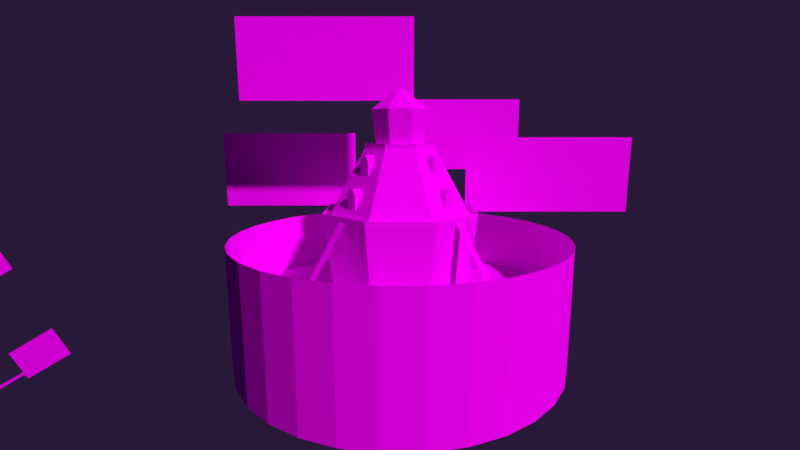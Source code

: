 # Source: WC.blend  (saved by Blender 2.79.0; exported with 4.5.12 LTS)
import bpy
from mathutils import Matrix  # noqa: F401  (used for matrix-valued properties, if any)

bpy.ops.wm.read_factory_settings(use_empty=True)
scene = bpy.context.scene
scene.name = 'Scene'

# ---- collections
col_collection_1 = bpy.data.collections.new('Collection 1'); scene.collection.children.link(col_collection_1)

# ---- images (referenced by path relative to the original .blend; pixels are not part of the script)
import os
ASSET_DIR = os.environ.get("B2B_ASSET_DIR", "")  # directory of the original .blend (textures are referenced by path, not embedded)
HERE = os.path.dirname(os.path.abspath(__file__))  # packed textures are extracted next to this script under _unpacked/

def load_image(name, relpath, width, height, colorspace="sRGB"):
    """Load a texture the original file referenced (path relative to the .blend, or extracted next to this script)."""
    p = next((c for c in (os.path.join(HERE, relpath), os.path.join(ASSET_DIR, relpath)) if relpath and os.path.exists(c)), "")
    if p:
        img = bpy.data.images.load(p, check_existing=True)
        img.name = name
    else:  # same state as the original file: an image datablock whose file is absent (Cycles renders it pink)
        img = bpy.data.images.new(name, width, height)
        img.source = "FILE"
        img.filepath = "//" + (relpath or name)
    img.colorspace_settings.name = colorspace
    return img
img_wc_png = load_image('WC.png', 'WC.png', 1024, 1024, 'sRGB')

# ---- materials (node trees are filled in below, after node groups)
mat_wc = bpy.data.materials.new('WC')
mat_wc.alpha_threshold = 0.0
mat_wc.roughness = 0.5

# ---- material node trees
mat_wc.use_nodes = True; mat_wc.node_tree.nodes.clear()
_N = mat_wc.node_tree.nodes; _L = mat_wc.node_tree.links
n0 = _N.new('ShaderNodeOutputMaterial'); n0.name = 'Material Output'; n0.location = (300, 300)
n1 = _N.new('ShaderNodeBsdfDiffuse'); n1.name = 'Diffuse BSDF'; n1.location = (10, 300)
n2 = _N.new('ShaderNodeBsdfTransparent'); n2.name = 'Transparent BSDF'; n2.location = (-112, 73)
n3 = _N.new('ShaderNodeTexImage'); n3.name = 'Image Texture'; n3.location = (-275, 416)
n3.width = 140
n3.image = img_wc_png
n3.interpolation = 'Closest'
n4 = _N.new('ShaderNodeMixShader'); n4.name = 'Mix Shader'; n4.location = (245, 102)
_L.new(n3.outputs[0], n1.inputs[0])
_L.new(n1.outputs[0], n4.inputs[2])
_L.new(n2.outputs[0], n4.inputs[1])
_L.new(n3.outputs[1], n4.inputs[0])
_L.new(n4.outputs[0], n0.inputs[0])
n0.is_active_output = True

# ---- world
world_world = bpy.data.worlds.new('World'); scene.world = world_world
world_world.use_nodes = True; world_world.node_tree.nodes.clear()
_N = world_world.node_tree.nodes; _L = world_world.node_tree.links
n0 = _N.new('ShaderNodeOutputWorld'); n0.name = 'World Output'; n0.location = (300, 300)
n1 = _N.new('ShaderNodeBackground'); n1.name = 'Background'; n1.location = (10, 300)
n1.inputs[0].default_value = (0.02194, 0.00998, 0.03967, 1.0)
_L.new(n1.outputs[0], n0.inputs[0])
n0.is_active_output = True
world_world.color = (0.05088, 0.05088, 0.05088)
world_world.use_sun_shadow = False
world_world.sun_shadow_jitter_overblur = 0.0
world_world.cycles.sampling_method = 'MANUAL'

# ---- cameras
cam_camera = bpy.data.cameras.new('Camera')
cam_camera.clip_end = 100.0
cam_camera.lens = 19.03
cam_camera.sensor_width = 32.0
cam_camera.sensor_height = 18.0
cam_camera.display_size = 2.0
cam_camera.dof.focus_distance = 0.0

# ---- meshes
me_plane_000 = bpy.data.meshes.new('Plane.000')
me_plane_000.from_pydata([(-11.66, -0.189, -1.806e-07), (1.643, -0.189, -1.806e-07), (-11.66, 0.189, -2.515e-07), (1.643, 0.189, -2.515e-07), (1.644, -3.273, 7.59e-07), (5.377, -3.273, 7.59e-07), (1.644, 0.8916, 6.715e-07), (5.377, 0.8916, 6.715e-07)], [], [(0, 1, 3, 2), (4, 5, 7, 6)])
_uv = me_plane_000.uv_layers.new(name='UVMap')
_uv.uv.foreach_set('vector', [0.3415, 0.8282, 0.3415, 0.6213, 0.3338, 0.6213, 0.3338, 0.8282, 0.5354, 0.9824, 0.6274, 0.9824, 0.6274, 0.8899, 0.5354, 0.8899])
me_plane_000.materials.append(mat_wc)
me_plane_000.use_remesh_preserve_volume = False
me_plane_000.use_remesh_preserve_attributes = False
me_plane_000.use_mirror_vertex_groups = False
me_plane_000.update()
me_plane_014 = bpy.data.meshes.new('Plane.014')
me_plane_014.from_pydata([(-11.66, -0.189, -1.806e-07), (1.643, -0.189, -1.806e-07), (-11.66, 0.189, -2.515e-07), (1.643, 0.189, -2.515e-07), (1.631, -2.627, -2.921e-07), (4.918, -2.627, -2.921e-07), (1.631, 0.8916, -1.848e-07), (4.918, 0.8916, -1.848e-07)], [], [(0, 1, 3, 2), (4, 5, 7, 6)])
_uv = me_plane_014.uv_layers.new(name='UVMap')
_uv.uv.foreach_set('vector', [0.3415, 0.8282, 0.3415, 0.6213, 0.3338, 0.6213, 0.3338, 0.8282, 0.4361, 0.8286, 0.5097, 0.8286, 0.5097, 0.7486, 0.4361, 0.7486])
me_plane_014.materials.append(mat_wc)
me_plane_014.use_remesh_preserve_volume = False
me_plane_014.use_remesh_preserve_attributes = False
me_plane_014.use_mirror_vertex_groups = False
me_plane_014.update()
me_plane_013 = bpy.data.meshes.new('Plane.013')
me_plane_013.from_pydata([(-1.643, -1.0, -2.384e-07), (1.643, -1.0, -2.384e-07), (-1.643, 1.0, -2.384e-07), (1.643, 1.0, -2.384e-07)], [], [(0, 1, 3, 2)])
_uv = me_plane_013.uv_layers.new(name='UVMap')
_uv.uv.foreach_set('vector', [0.6533, 0.389, 0.7923, 0.389, 0.7923, 0.251, 0.6533, 0.251])
me_plane_013.materials.append(mat_wc)
me_plane_013.use_remesh_preserve_volume = False
me_plane_013.use_remesh_preserve_attributes = False
me_plane_013.use_mirror_vertex_groups = False
me_plane_013.update()
me_plane_012 = bpy.data.meshes.new('Plane.012')
me_plane_012.from_pydata([(-2.199, -1.0, -1.192e-07), (2.199, -1.0, -1.192e-07), (-2.199, 1.0, -1.192e-07), (2.199, 1.0, -1.192e-07)], [], [(0, 1, 3, 2)])
_uv = me_plane_012.uv_layers.new(name='UVMap')
_uv.uv.foreach_set('vector', [0.7657, 0.2766, 0.9582, 0.2766, 0.9582, 0.1244, 0.7657, 0.1244])
me_plane_012.materials.append(mat_wc)
me_plane_012.use_remesh_preserve_volume = False
me_plane_012.use_remesh_preserve_attributes = False
me_plane_012.use_mirror_vertex_groups = False
me_plane_012.update()
me_plane_010 = bpy.data.meshes.new('Plane.010')
me_plane_010.from_pydata([(-11.66, -0.189, -1.806e-07), (1.643, -0.189, -1.806e-07), (-11.66, 0.189, -2.515e-07), (1.643, 0.189, -2.515e-07), (1.644, -3.273, 7.59e-07), (5.377, -3.273, 7.59e-07), (1.644, 0.8916, 6.715e-07), (5.377, 0.8916, 6.715e-07)], [], [(0, 1, 3, 2), (4, 5, 7, 6)])
_uv = me_plane_010.uv_layers.new(name='UVMap')
_uv.uv.foreach_set('vector', [0.3415, 0.8282, 0.3415, 0.6213, 0.3338, 0.6213, 0.3338, 0.8282, 0.5354, 0.9824, 0.6274, 0.9824, 0.6274, 0.8899, 0.5354, 0.8899])
me_plane_010.materials.append(mat_wc)
me_plane_010.use_remesh_preserve_volume = False
me_plane_010.use_remesh_preserve_attributes = False
me_plane_010.use_mirror_vertex_groups = False
me_plane_010.update()
me_plane_008 = bpy.data.meshes.new('Plane.008')
me_plane_008.from_pydata([(-11.66, -0.189, -1.806e-07), (1.643, -0.189, -1.806e-07), (-11.66, 0.189, -2.515e-07), (1.643, 0.189, -2.515e-07), (1.631, -2.627, -2.921e-07), (4.918, -2.627, -2.921e-07), (1.631, 0.8916, -1.848e-07), (4.918, 0.8916, -1.848e-07)], [], [(0, 1, 3, 2), (4, 5, 7, 6)])
_uv = me_plane_008.uv_layers.new(name='UVMap')
_uv.uv.foreach_set('vector', [0.3415, 0.8282, 0.3415, 0.6213, 0.3338, 0.6213, 0.3338, 0.8282, 0.4361, 0.8286, 0.5097, 0.8286, 0.5097, 0.7486, 0.4361, 0.7486])
me_plane_008.materials.append(mat_wc)
me_plane_008.use_remesh_preserve_volume = False
me_plane_008.use_remesh_preserve_attributes = False
me_plane_008.use_mirror_vertex_groups = False
me_plane_008.update()
me_plane_006 = bpy.data.meshes.new('Plane.006')
me_plane_006.from_pydata([(-1.643, -1.0, -2.384e-07), (1.643, -1.0, -2.384e-07), (-1.643, 1.0, -2.384e-07), (1.643, 1.0, -2.384e-07)], [], [(0, 1, 3, 2)])
_uv = me_plane_006.uv_layers.new(name='UVMap')
_uv.uv.foreach_set('vector', [0.6533, 0.389, 0.7923, 0.389, 0.7923, 0.251, 0.6533, 0.251])
me_plane_006.materials.append(mat_wc)
me_plane_006.use_remesh_preserve_volume = False
me_plane_006.use_remesh_preserve_attributes = False
me_plane_006.use_mirror_vertex_groups = False
me_plane_006.update()
me_plane_002 = bpy.data.meshes.new('Plane.002')
me_plane_002.from_pydata([(-2.199, -1.0, -1.192e-07), (2.199, -1.0, -1.192e-07), (-2.199, 1.0, -1.192e-07), (2.199, 1.0, -1.192e-07)], [], [(0, 1, 3, 2)])
_uv = me_plane_002.uv_layers.new(name='UVMap')
_uv.uv.foreach_set('vector', [0.7657, 0.2766, 0.9582, 0.2766, 0.9582, 0.1244, 0.7657, 0.1244])
me_plane_002.materials.append(mat_wc)
me_plane_002.use_remesh_preserve_volume = False
me_plane_002.use_remesh_preserve_attributes = False
me_plane_002.use_mirror_vertex_groups = False
me_plane_002.update()
me_plane_003 = bpy.data.meshes.new('Plane.003')
me_plane_003.from_pydata([(-0.9955, -6.791, 5.722e-06), (1.005, -6.791, 5.722e-06), (-0.9955, -3.66, 21.16), (1.005, -3.66, 21.16), (33.96, -0.2, 7.629e-06), (33.96, 0.2, 7.629e-06), (18.3, -0.2, 21.16), (18.3, 0.2, 21.16), (1.004, 6.791, 7.629e-06), (-0.9955, 6.791, 7.629e-06), (1.005, 3.66, 21.16), (-0.9955, 3.66, 21.16), (-33.95, 0.2, 7.629e-06), (-33.95, -0.2, 7.629e-06), (-18.29, 0.2, 21.16), (-18.29, -0.2, 21.16), (5.709, -2.757, -2.384e-06), (13.78, -1.142, -2.384e-06), (13.78, 1.142, -2.384e-06), (5.709, 2.757, -2.384e-06), (-5.709, 2.757, -2.384e-06), (-13.78, 1.142, -2.384e-06), (-13.78, -1.142, -2.384e-06), (-5.709, -2.757, -2.384e-06), (6.908, -3.335, 21.66), (16.68, -1.382, 21.66), (16.68, 1.382, 21.66), (6.908, 3.335, 21.66), (-6.908, 3.335, 21.66), (-16.68, 1.382, 21.66), (-16.68, -1.382, 21.66), (-6.908, -3.335, 21.66), (8.339, -0.6908, 37.36), (3.454, -1.668, 37.36), (8.339, 0.6908, 37.36), (3.454, 1.668, 37.36), (-3.454, 1.668, 37.36), (-8.339, 0.6908, 37.36), (-8.339, -0.6908, 37.36), (-3.454, -1.668, 37.36), (5.604, -0.4642, 37.36), (2.321, -1.121, 37.36), (5.604, 0.4642, 37.36), (2.321, 1.121, 37.36), (-2.321, 1.121, 37.36), (-5.604, 0.4642, 37.36), (-5.604, -0.4642, 37.36), (-2.321, -1.121, 37.36), (-3.47e-07, -6.484e-08, 51.86), (-2.785, -1.345, 46.36), (-6.724, -0.5571, 46.36), (-6.724, 0.5571, 46.36), (-2.785, 1.345, 46.36), (2.785, 1.345, 46.36), (6.724, 0.5571, 46.36), (2.785, -1.345, 46.36), (6.724, -0.5571, 46.36), (8.339, -0.6908, 38.41), (3.454, -1.668, 38.41), (8.339, 0.6908, 38.41), (3.454, 1.668, 38.41), (-3.454, 1.668, 38.41), (-8.339, 0.6908, 38.41), (-8.339, -0.6908, 38.41), (-3.454, -1.668, 38.41), (7.599, -3.669, 21.16), (18.34, -1.52, 21.16), (18.34, 1.52, 21.16), (7.599, 3.669, 21.16), (-7.599, 3.669, 21.16), (-18.34, 1.52, 21.16), (-18.34, -1.52, 21.16), (-7.599, -3.669, 21.16), (6.441, -3.11, -8.658e-06), (15.55, -1.288, -8.658e-06), (15.55, 1.288, -8.658e-06), (6.441, 3.11, -8.658e-06), (-6.441, 3.11, -8.658e-06), (-15.55, 1.288, -8.658e-06), (-15.55, -1.288, -8.658e-06), (-6.441, -3.11, -8.658e-06), (7.599, -3.669, 22.3), (18.34, -1.52, 22.3), (18.34, 1.52, 22.3), (7.599, 3.669, 22.3), (-7.599, 3.669, 22.3), (-18.34, 1.52, 22.3), (-18.34, -1.52, 22.3), (-7.599, -3.669, 22.3), (10.54, 2.262, 10.76), (10.72, 2.236, 10.98), (10.88, 2.207, 11.11), (11.04, 2.176, 11.11), (11.18, 2.143, 10.98), (11.31, 2.108, 10.76), (10.15, 2.246, 8.27), (11.23, 2.03, 8.27), (10.35, 2.285, 10.33), (11.43, 2.069, 10.33), (9.775, 2.109, 3.643), (9.95, 2.082, 3.863), (10.12, 2.054, 3.991), (10.27, 2.023, 3.991), (10.41, 1.99, 3.863), (10.55, 1.955, 3.643), (9.385, 2.093, 1.153), (10.47, 1.877, 1.153), (9.58, 2.132, 3.216), (10.66, 1.916, 3.216), (-10.66, -1.916, 3.216), (-9.58, -2.132, 3.216), (-10.47, -1.877, 1.153), (-9.385, -2.093, 1.153), (-10.55, -1.955, 3.643), (-10.41, -1.99, 3.863), (-10.27, -2.023, 3.991), (-10.12, -2.054, 3.991), (-9.95, -2.082, 3.863), (-9.775, -2.109, 3.643), (-11.43, -2.069, 10.33), (-10.35, -2.285, 10.33), (-11.23, -2.03, 8.27), (-10.15, -2.246, 8.27), (-11.31, -2.108, 10.76), (-11.18, -2.143, 10.98), (-11.04, -2.176, 11.11), (-10.88, -2.207, 11.11), (-10.72, -2.236, 10.98), (-10.54, -2.262, 10.76), (-9.549, 2.126, 3.216), (-10.63, 1.91, 3.216), (-9.354, 2.087, 1.153), (-10.43, 1.871, 1.153), (-9.743, 2.103, 3.643), (-9.919, 2.076, 3.863), (-10.09, 2.048, 3.991), (-10.24, 2.017, 3.991), (-10.38, 1.984, 3.863), (-10.52, 1.949, 3.643), (-12.11, -2.205, 17.05), (-11.03, -2.422, 17.05), (-11.91, -2.166, 14.99), (-10.83, -2.383, 14.99), (-11.99, -2.244, 17.48), (-11.86, -2.279, 17.7), (-11.72, -2.313, 17.82), (-11.56, -2.344, 17.82), (-11.4, -2.372, 17.7), (-11.22, -2.399, 17.48), (11.95, -2.236, 17.48), (11.82, -2.271, 17.7), (11.68, -2.305, 17.82), (11.52, -2.336, 17.82), (11.36, -2.364, 17.7), (11.18, -2.391, 17.48), (11.87, -2.159, 14.99), (10.79, -2.375, 14.99), (12.07, -2.197, 17.05), (10.99, -2.414, 17.05), (-10.32, 2.279, 10.33), (-11.4, 2.063, 10.33), (-10.12, 2.24, 8.27), (-11.2, 2.024, 8.27), (-10.51, 2.256, 10.76), (-10.69, 2.23, 10.98), (-10.85, 2.201, 11.11), (-11.01, 2.17, 11.11), (-11.15, 2.137, 10.98), (-11.28, 2.102, 10.76), (11.27, -2.1, 10.76), (11.14, -2.135, 10.98), (11.0, -2.169, 11.11), (10.84, -2.199, 11.11), (10.68, -2.228, 10.98), (10.5, -2.255, 10.76), (11.19, -2.022, 8.27), (10.11, -2.238, 8.27), (11.39, -2.061, 10.33), (10.31, -2.277, 10.33), (10.51, -1.947, 3.643), (10.37, -1.982, 3.863), (10.23, -2.015, 3.991), (10.08, -2.046, 3.991), (9.91, -2.075, 3.863), (9.734, -2.101, 3.643), (10.43, -1.869, 1.153), (9.345, -2.085, 1.153), (10.62, -1.908, 3.216), (9.54, -2.124, 3.216), (-11.0, 2.416, 17.05), (-12.08, 2.199, 17.05), (-10.8, 2.377, 14.99), (-11.88, 2.16, 14.99), (-11.19, 2.393, 17.48), (-11.37, 2.366, 17.7), (-11.53, 2.337, 17.82), (-11.69, 2.307, 17.82), (-11.83, 2.273, 17.7), (-11.96, 2.238, 17.48), (11.22, 2.399, 17.48), (11.4, 2.372, 17.7), (11.56, 2.344, 17.82), (11.72, 2.313, 17.82), (11.86, 2.279, 17.7), (11.99, 2.244, 17.48), (10.83, 2.383, 14.99), (11.91, 2.166, 14.99), (11.03, 2.422, 17.05), (12.11, 2.205, 17.05), (1.299, 3.138, 27.06), (-1.3, 3.138, 27.06), (1.299, 3.138, 23.52), (-1.3, 3.138, 23.52), (0.9282, 3.138, 27.79), (0.5569, 3.138, 28.17), (0.1856, 3.138, 28.39), (-0.1857, 3.138, 28.39), (-0.557, 3.138, 28.17), (-0.9282, 3.138, 27.79), (1.299, 2.288, 23.52), (1.299, 2.288, 27.06), (-0.9282, 2.288, 27.79), (-1.3, 2.288, 27.06), (-1.3, 2.288, 23.52), (0.9282, 2.288, 27.79), (0.5569, 2.288, 28.17), (0.1856, 2.288, 28.39), (-0.1857, 2.288, 28.39), (-0.557, 2.288, 28.17), (-1.3, -3.138, 27.06), (1.299, -3.138, 27.06), (-1.3, -3.138, 23.52), (1.299, -3.138, 23.52), (-0.9282, -3.138, 27.79), (-0.5569, -3.138, 28.17), (-0.1857, -3.138, 28.39), (0.1856, -3.138, 28.39), (0.5569, -3.138, 28.17), (0.9282, -3.138, 27.79), (-1.3, -2.288, 23.52), (-1.3, -2.288, 27.06), (0.9282, -2.288, 27.79), (1.299, -2.288, 27.06), (1.299, -2.288, 23.52), (-0.9282, -2.288, 27.79), (-0.557, -2.288, 28.17), (-0.1857, -2.288, 28.39), (0.1856, -2.288, 28.39), (0.5569, -2.288, 28.17), (-15.69, 0.2599, 27.06), (-15.69, -0.2599, 27.06), (-15.69, 0.2599, 23.52), (-15.69, -0.2599, 23.52), (-15.69, 0.1856, 27.79), (-15.69, 0.1114, 28.17), (-15.69, 0.03711, 28.39), (-15.69, -0.03714, 28.39), (-15.69, -0.1114, 28.17), (-15.69, -0.1857, 27.79), (-11.44, 0.2599, 23.52), (-11.44, 0.2599, 27.06), (-11.44, -0.1857, 27.79), (-11.44, -0.2599, 27.06), (-11.44, -0.2599, 23.52), (-11.44, 0.1856, 27.79), (-11.44, 0.1114, 28.17), (-11.44, 0.03711, 28.39), (-11.44, -0.03714, 28.39), (-11.44, -0.1114, 28.17), (15.69, -0.2599, 27.06), (15.69, 0.2599, 27.06), (15.69, -0.2599, 23.52), (15.69, 0.2599, 23.52), (15.69, -0.1857, 27.79), (15.69, -0.1114, 28.17), (15.69, -0.03714, 28.39), (15.69, 0.03711, 28.39), (15.69, 0.1114, 28.17), (15.69, 0.1856, 27.79), (11.44, -0.2599, 23.52), (11.44, -0.2599, 27.06), (11.44, 0.1856, 27.79), (11.44, 0.2599, 27.06), (11.44, 0.2599, 23.52), (11.44, -0.1857, 27.79), (11.44, -0.1114, 28.17), (11.44, -0.03714, 28.39), (11.44, 0.03711, 28.39), (11.44, 0.1114, 28.17), (1.299, 2.341, 34.56), (-1.3, 2.341, 34.56), (1.299, 2.341, 31.02), (-1.3, 2.341, 31.02), (0.9282, 2.341, 35.29), (0.5569, 2.341, 35.67), (0.1856, 2.341, 35.89), (-0.1857, 2.341, 35.89), (-0.557, 2.341, 35.67), (-0.9282, 2.341, 35.29), (1.299, 1.491, 31.02), (1.299, 1.491, 34.56), (-0.9282, 1.491, 35.29), (-1.3, 1.491, 34.56), (-1.3, 1.491, 31.02), (0.9282, 1.491, 35.29), (0.5569, 1.491, 35.67), (0.1856, 1.491, 35.89), (-0.1857, 1.491, 35.89), (-0.557, 1.491, 35.67), (-1.3, -2.341, 34.56), (1.299, -2.341, 34.56), (-1.3, -2.341, 31.02), (1.299, -2.341, 31.02), (-0.9282, -2.341, 35.29), (-0.5569, -2.341, 35.67), (-0.1857, -2.341, 35.89), (0.1856, -2.341, 35.89), (0.5569, -2.341, 35.67), (0.9282, -2.341, 35.29), (-1.3, -1.491, 31.02), (-1.3, -1.491, 34.56), (0.9282, -1.491, 35.29), (1.299, -1.491, 34.56), (1.299, -1.491, 31.02), (-0.9282, -1.491, 35.29), (-0.557, -1.491, 35.67), (-0.1857, -1.491, 35.89), (0.1856, -1.491, 35.89), (0.5569, -1.491, 35.67), (-11.7, 0.2599, 34.56), (-11.7, -0.2599, 34.56), (-11.7, 0.2599, 31.02), (-11.7, -0.2599, 31.02), (-11.7, 0.1856, 35.29), (-11.7, 0.1114, 35.67), (-11.7, 0.03711, 35.89), (-11.7, -0.03714, 35.89), (-11.7, -0.1114, 35.67), (-11.7, -0.1857, 35.29), (-7.454, 0.2599, 31.02), (-7.454, 0.2599, 34.56), (-7.454, -0.1857, 35.29), (-7.454, -0.2599, 34.56), (-7.454, -0.2599, 31.02), (-7.454, 0.1856, 35.29), (-7.454, 0.1114, 35.67), (-7.454, 0.03711, 35.89), (-7.454, -0.03714, 35.89), (-7.454, -0.1114, 35.67), (11.7, -0.2599, 34.56), (11.7, 0.2599, 34.56), (11.7, -0.2599, 31.02), (11.7, 0.2599, 31.02), (11.7, -0.1857, 35.29), (11.7, -0.1114, 35.67), (11.7, -0.03714, 35.89), (11.7, 0.03711, 35.89), (11.7, 0.1114, 35.67), (11.7, 0.1856, 35.29), (7.454, -0.2599, 31.02), (7.454, -0.2599, 34.56), (7.454, 0.1856, 35.29), (7.454, 0.2599, 34.56), (7.454, 0.2599, 31.02), (7.454, -0.1857, 35.29), (7.454, -0.1114, 35.67), (7.454, -0.03714, 35.89), (7.454, 0.03711, 35.89), (7.454, 0.1114, 35.67)], [], [(0, 1, 3, 2), (4, 5, 7, 6), (8, 9, 11, 10), (12, 13, 15, 14), (18, 26, 25, 17), (16, 24, 31, 23), (22, 30, 29, 21), (31, 39, 38, 30), (34, 42, 40, 32), (29, 37, 36, 28), (27, 35, 34, 26), (25, 32, 33, 24), (24, 33, 39, 31), (30, 38, 37, 29), (28, 36, 35, 27), (26, 34, 32, 25), (39, 47, 46, 38), (37, 45, 44, 36), (35, 43, 42, 34), (32, 40, 41, 33), (33, 41, 47, 39), (38, 46, 45, 37), (36, 44, 43, 35), (49, 55, 48), (43, 44, 52, 53), (56, 54, 48), (50, 49, 48), (55, 56, 48), (51, 50, 48), (53, 52, 48), (54, 53, 48), (42, 43, 53, 54), (44, 45, 51, 52), (41, 40, 56, 55), (45, 46, 50, 51), (40, 42, 54, 56), (52, 51, 48), (46, 47, 49, 50), (47, 41, 55, 49), (34, 59, 57, 32), (38, 39, 64, 63), (36, 37, 62, 61), (34, 35, 60, 59), (33, 32, 57, 58), (39, 33, 58, 64), (37, 38, 63, 62), (35, 36, 61, 60), (20, 21, 29, 28), (16, 17, 25, 24), (18, 19, 27, 26), (28, 27, 19, 20), (22, 23, 31, 30), (30, 31, 72, 71), (28, 29, 70, 69), (26, 27, 68, 67), (24, 25, 66, 65), (24, 31, 72, 65), (30, 29, 70, 71), (27, 28, 69, 68), (26, 25, 66, 67), (65, 73, 80, 72), (71, 79, 78, 70), (68, 76, 77, 69), (67, 75, 74, 66), (71, 79, 80, 72), (69, 77, 78, 70), (67, 75, 76, 68), (65, 73, 74, 66), (65, 72, 88, 81), (71, 70, 86, 87), (68, 69, 85, 84), (67, 66, 82, 83), (71, 72, 88, 87), (69, 70, 86, 85), (67, 68, 84, 83), (65, 66, 82, 81), (42, 43, 44, 45, 46, 47, 41, 40), (89, 90, 91, 92, 93, 94, 98, 97), (96, 95, 97, 98), (99, 100, 101, 102, 103, 104, 108, 107), (106, 105, 107, 108), (118, 117, 116, 115, 114, 113, 109, 110), (111, 112, 110, 109), (128, 127, 126, 125, 124, 123, 119, 120), (121, 122, 120, 119), (138, 137, 136, 135, 134, 133, 129, 130), (131, 132, 130, 129), (148, 147, 146, 145, 144, 143, 139, 140), (141, 142, 140, 139), (149, 150, 151, 152, 153, 154, 158, 157), (156, 155, 157, 158), (168, 167, 166, 165, 164, 163, 159, 160), (161, 162, 160, 159), (169, 170, 171, 172, 173, 174, 178, 177), (176, 175, 177, 178), (179, 180, 181, 182, 183, 184, 188, 187), (186, 185, 187, 188), (198, 197, 196, 195, 194, 193, 189, 190), (191, 192, 190, 189), (199, 200, 201, 202, 203, 204, 208, 207), (206, 205, 207, 208), (218, 210, 209, 213, 214, 215, 216, 217), (211, 209, 210, 212), (221, 228, 227, 226, 225, 224, 220, 222), (219, 223, 222, 220), (215, 214, 225, 226), (212, 210, 222, 223), (211, 212, 223, 219), (216, 215, 226, 227), (213, 209, 220, 224), (209, 211, 219, 220), (217, 216, 227, 228), (214, 213, 224, 225), (210, 218, 221, 222), (218, 217, 228, 221), (238, 230, 229, 233, 234, 235, 236, 237), (231, 229, 230, 232), (241, 248, 247, 246, 245, 244, 240, 242), (239, 243, 242, 240), (235, 234, 245, 246), (232, 230, 242, 243), (231, 232, 243, 239), (236, 235, 246, 247), (233, 229, 240, 244), (229, 231, 239, 240), (237, 236, 247, 248), (234, 233, 244, 245), (230, 238, 241, 242), (238, 237, 248, 241), (258, 250, 249, 253, 254, 255, 256, 257), (251, 249, 250, 252), (261, 268, 267, 266, 265, 264, 260, 262), (259, 263, 262, 260), (255, 254, 265, 266), (252, 250, 262, 263), (251, 252, 263, 259), (256, 255, 266, 267), (253, 249, 260, 264), (249, 251, 259, 260), (257, 256, 267, 268), (254, 253, 264, 265), (250, 258, 261, 262), (258, 257, 268, 261), (278, 270, 269, 273, 274, 275, 276, 277), (271, 269, 270, 272), (281, 288, 287, 286, 285, 284, 280, 282), (279, 283, 282, 280), (275, 274, 285, 286), (272, 270, 282, 283), (271, 272, 283, 279), (276, 275, 286, 287), (273, 269, 280, 284), (269, 271, 279, 280), (277, 276, 287, 288), (274, 273, 284, 285), (270, 278, 281, 282), (278, 277, 288, 281), (298, 290, 289, 293, 294, 295, 296, 297), (291, 289, 290, 292), (301, 308, 307, 306, 305, 304, 300, 302), (299, 303, 302, 300), (295, 294, 305, 306), (292, 290, 302, 303), (291, 292, 303, 299), (296, 295, 306, 307), (293, 289, 300, 304), (289, 291, 299, 300), (297, 296, 307, 308), (294, 293, 304, 305), (290, 298, 301, 302), (298, 297, 308, 301), (318, 310, 309, 313, 314, 315, 316, 317), (311, 309, 310, 312), (321, 328, 327, 326, 325, 324, 320, 322), (319, 323, 322, 320), (315, 314, 325, 326), (312, 310, 322, 323), (311, 312, 323, 319), (316, 315, 326, 327), (313, 309, 320, 324), (309, 311, 319, 320), (317, 316, 327, 328), (314, 313, 324, 325), (310, 318, 321, 322), (318, 317, 328, 321), (338, 330, 329, 333, 334, 335, 336, 337), (331, 329, 330, 332), (341, 348, 347, 346, 345, 344, 340, 342), (339, 343, 342, 340), (335, 334, 345, 346), (332, 330, 342, 343), (331, 332, 343, 339), (336, 335, 346, 347), (333, 329, 340, 344), (329, 331, 339, 340), (337, 336, 347, 348), (334, 333, 344, 345), (330, 338, 341, 342), (338, 337, 348, 341), (358, 350, 349, 353, 354, 355, 356, 357), (351, 349, 350, 352), (361, 368, 367, 366, 365, 364, 360, 362), (359, 363, 362, 360), (355, 354, 365, 366), (352, 350, 362, 363), (351, 352, 363, 359), (356, 355, 366, 367), (353, 349, 360, 364), (349, 351, 359, 360), (357, 356, 367, 368), (354, 353, 364, 365), (350, 358, 361, 362), (358, 357, 368, 361)])
_uv = me_plane_003.uv_layers.new(name='UVMap')
_uv.uv.foreach_set('vector', [0.2731, 0.514, 0.2858, 0.514, 0.2858, 0.851, 0.2731, 0.851, 0.2731, 0.514, 0.2858, 0.514, 0.2858, 0.851, 0.2731, 0.851, 0.2731, 0.514, 0.2858, 0.514, 0.2858, 0.851, 0.2731, 0.851, 0.2731, 0.514, 0.2858, 0.514, 0.2858, 0.851, 0.2731, 0.851, 0.1931, 0.1674, 0.1994, 0.2951, 0.126, 0.2951, 0.1324, 0.1674, 0.1931, 0.1674, 0.1994, 0.2951, 0.126, 0.2951, 0.1324, 0.1674, 0.1931, 0.1674, 0.1994, 0.2951, 0.126, 0.2951, 0.1324, 0.1674, 0.2181, 0.1675, 0.1904, 0.2951, 0.135, 0.2951, 0.1073, 0.1675, 0.3759, 0.9019, 0.3764, 0.9023, 0.3764, 0.9039, 0.3759, 0.9043, 0.2181, 0.1675, 0.1904, 0.2951, 0.135, 0.2951, 0.1073, 0.1675, 0.2181, 0.1675, 0.1904, 0.2951, 0.135, 0.2951, 0.1074, 0.1675, 0.2181, 0.1674, 0.1904, 0.2951, 0.135, 0.2951, 0.1073, 0.1674, 0.2181, 0.1675, 0.1904, 0.2951, 0.135, 0.2951, 0.1073, 0.1675, 0.2181, 0.1675, 0.1904, 0.2951, 0.135, 0.2951, 0.1073, 0.1675, 0.2181, 0.1675, 0.1904, 0.2951, 0.135, 0.2951, 0.1073, 0.1675, 0.2181, 0.1675, 0.1904, 0.2951, 0.135, 0.2951, 0.1073, 0.1675, 0.3781, 0.906, 0.3779, 0.905, 0.3785, 0.9039, 0.379, 0.9043, 0.379, 0.9019, 0.3785, 0.9023, 0.3779, 0.9012, 0.3781, 0.9002, 0.3768, 0.9002, 0.377, 0.9012, 0.3764, 0.9023, 0.3759, 0.9019, 0.3759, 0.9043, 0.3764, 0.9039, 0.377, 0.905, 0.3768, 0.906, 0.3768, 0.906, 0.377, 0.905, 0.3779, 0.905, 0.3781, 0.906, 0.379, 0.9043, 0.3785, 0.9039, 0.3785, 0.9023, 0.379, 0.9019, 0.3781, 0.9002, 0.3779, 0.9012, 0.377, 0.9012, 0.3768, 0.9002, 0.2021, 0.203, 0.2464, 0.203, 0.2243, 0.2928, 0.4483, 0.5023, 0.5138, 0.5023, 0.5204, 0.7133, 0.4418, 0.7133, 0.2021, 0.203, 0.2464, 0.203, 0.2243, 0.2928, 0.2021, 0.203, 0.2464, 0.203, 0.2243, 0.2928, 0.2021, 0.203, 0.2464, 0.203, 0.2243, 0.2928, 0.2021, 0.203, 0.2464, 0.203, 0.2243, 0.2928, 0.2021, 0.203, 0.2464, 0.203, 0.2243, 0.2928, 0.2021, 0.203, 0.2464, 0.203, 0.2243, 0.2928, 0.4483, 0.5023, 0.5138, 0.5023, 0.5204, 0.7133, 0.4418, 0.7133, 0.4483, 0.5023, 0.5138, 0.5023, 0.5204, 0.7133, 0.4418, 0.7133, 0.4483, 0.5023, 0.5138, 0.5023, 0.5204, 0.7133, 0.4418, 0.7133, 0.4483, 0.5023, 0.5138, 0.5023, 0.5204, 0.7133, 0.4418, 0.7133, 0.4483, 0.5023, 0.5138, 0.5023, 0.5204, 0.7133, 0.4418, 0.7133, 0.2464, 0.203, 0.2021, 0.203, 0.2243, 0.2928, 0.4483, 0.5023, 0.5138, 0.5023, 0.5204, 0.7133, 0.4418, 0.7133, 0.4483, 0.5023, 0.5138, 0.5023, 0.5204, 0.7133, 0.4418, 0.7133, 0.338, 0.9163, 0.338, 0.8899, 0.366, 0.8899, 0.366, 0.9163, 0.366, 0.9163, 0.338, 0.9163, 0.338, 0.8899, 0.366, 0.8899, 0.366, 0.9163, 0.338, 0.9163, 0.338, 0.8899, 0.366, 0.8899, 0.366, 0.9163, 0.338, 0.9163, 0.338, 0.8899, 0.366, 0.8899, 0.366, 0.9163, 0.338, 0.9163, 0.338, 0.8899, 0.366, 0.8899, 0.366, 0.9163, 0.338, 0.9163, 0.338, 0.8899, 0.366, 0.8899, 0.366, 0.9163, 0.338, 0.9163, 0.338, 0.8899, 0.366, 0.8899, 0.366, 0.9163, 0.338, 0.9163, 0.338, 0.8899, 0.366, 0.8899, 0.1324, 0.1674, 0.1931, 0.1674, 0.1994, 0.2951, 0.126, 0.2951, 0.1324, 0.1674, 0.1931, 0.1674, 0.1994, 0.2951, 0.126, 0.2951, 0.1324, 0.1674, 0.1931, 0.1674, 0.1994, 0.2951, 0.126, 0.2951, 0.1994, 0.2951, 0.126, 0.2951, 0.1324, 0.1674, 0.1931, 0.1674, 0.1324, 0.1674, 0.1931, 0.1674, 0.1994, 0.2951, 0.126, 0.2951, 0.3573, 0.8999, 0.3573, 0.901, 0.357, 0.9092, 0.357, 0.9081, 0.3589, 0.9002, 0.3607, 0.9009, 0.3606, 0.9092, 0.3586, 0.9084, 0.3607, 0.8984, 0.3589, 0.8991, 0.3586, 0.9073, 0.3606, 0.9065, 0.3583, 0.8999, 0.3583, 0.9009, 0.358, 0.9092, 0.358, 0.9081, 0.3586, 0.8999, 0.3586, 0.901, 0.3583, 0.9092, 0.3583, 0.9081, 0.358, 0.8999, 0.358, 0.901, 0.3576, 0.9092, 0.3576, 0.9081, 0.3589, 0.8991, 0.3589, 0.9002, 0.3586, 0.9084, 0.3586, 0.9073, 0.3573, 0.901, 0.3573, 0.8999, 0.3576, 0.9081, 0.3576, 0.9092, 0.4327, 0.7132, 0.4401, 0.5022, 0.5225, 0.5022, 0.5299, 0.7132, 0.4327, 0.7132, 0.4401, 0.5022, 0.5225, 0.5022, 0.5299, 0.7132, 0.4327, 0.7132, 0.4401, 0.5022, 0.5225, 0.5022, 0.5299, 0.7132, 0.4327, 0.7132, 0.4401, 0.5022, 0.5225, 0.5022, 0.5299, 0.7132, 0.4327, 0.7132, 0.4401, 0.5022, 0.5225, 0.5022, 0.5299, 0.7132, 0.4327, 0.7132, 0.4401, 0.5022, 0.5225, 0.5022, 0.5299, 0.7132, 0.4327, 0.7132, 0.4401, 0.5022, 0.5225, 0.5022, 0.5299, 0.7132, 0.4327, 0.7132, 0.4401, 0.5022, 0.5225, 0.5022, 0.5299, 0.7132, 0.366, 0.9163, 0.338, 0.9163, 0.338, 0.8899, 0.366, 0.8899, 0.338, 0.8899, 0.366, 0.8899, 0.366, 0.9163, 0.338, 0.9163, 0.366, 0.9163, 0.338, 0.9163, 0.338, 0.8899, 0.366, 0.8899, 0.366, 0.9163, 0.338, 0.9163, 0.338, 0.8899, 0.366, 0.8899, 0.366, 0.9163, 0.338, 0.9163, 0.338, 0.8899, 0.366, 0.8899, 0.366, 0.9163, 0.338, 0.9163, 0.338, 0.8899, 0.366, 0.8899, 0.338, 0.8899, 0.366, 0.8899, 0.366, 0.9163, 0.338, 0.9163, 0.338, 0.8899, 0.366, 0.8899, 0.366, 0.9163, 0.338, 0.9163, 0.3664, 0.4461, 0.368, 0.4431, 0.3702, 0.4431, 0.3719, 0.4461, 0.3719, 0.4504, 0.3702, 0.4534, 0.368, 0.4534, 0.3664, 0.4504, 0.5319, 0.259, 0.5271, 0.2615, 0.5224, 0.2629, 0.5176, 0.2629, 0.5129, 0.2615, 0.5081, 0.259, 0.5033, 0.2543, 0.5366, 0.2543, 0.5033, 0.2316, 0.5366, 0.2316, 0.5366, 0.2543, 0.5033, 0.2543, 0.5319, 0.259, 0.5271, 0.2615, 0.5224, 0.2629, 0.5176, 0.2629, 0.5129, 0.2615, 0.5081, 0.259, 0.5033, 0.2543, 0.5366, 0.2543, 0.5033, 0.2316, 0.5366, 0.2316, 0.5366, 0.2543, 0.5033, 0.2543, 0.5319, 0.259, 0.5271, 0.2615, 0.5224, 0.2629, 0.5176, 0.2629, 0.5129, 0.2615, 0.5081, 0.259, 0.5033, 0.2543, 0.5366, 0.2543, 0.5033, 0.2316, 0.5366, 0.2316, 0.5366, 0.2543, 0.5033, 0.2543, 0.5319, 0.259, 0.5271, 0.2615, 0.5224, 0.2629, 0.5176, 0.2629, 0.5129, 0.2615, 0.5081, 0.259, 0.5033, 0.2543, 0.5366, 0.2543, 0.5033, 0.2316, 0.5366, 0.2316, 0.5366, 0.2543, 0.5033, 0.2543, 0.5319, 0.259, 0.5271, 0.2615, 0.5224, 0.2629, 0.5176, 0.2629, 0.5129, 0.2615, 0.5081, 0.259, 0.5033, 0.2543, 0.5366, 0.2543, 0.5033, 0.2316, 0.5366, 0.2316, 0.5366, 0.2543, 0.5033, 0.2543, 0.5319, 0.259, 0.5271, 0.2615, 0.5224, 0.2629, 0.5176, 0.2629, 0.5129, 0.2615, 0.5081, 0.259, 0.5033, 0.2543, 0.5366, 0.2543, 0.5033, 0.2316, 0.5366, 0.2316, 0.5366, 0.2543, 0.5033, 0.2543, 0.5319, 0.259, 0.5271, 0.2615, 0.5224, 0.2629, 0.5176, 0.2629, 0.5129, 0.2615, 0.5081, 0.259, 0.5033, 0.2543, 0.5366, 0.2543, 0.5033, 0.2316, 0.5366, 0.2316, 0.5366, 0.2543, 0.5033, 0.2543, 0.5319, 0.259, 0.5271, 0.2615, 0.5224, 0.2629, 0.5176, 0.2629, 0.5129, 0.2615, 0.5081, 0.259, 0.5033, 0.2543, 0.5366, 0.2543, 0.5033, 0.2316, 0.5366, 0.2316, 0.5366, 0.2543, 0.5033, 0.2543, 0.5319, 0.259, 0.5271, 0.2615, 0.5224, 0.2629, 0.5176, 0.2629, 0.5129, 0.2615, 0.5081, 0.259, 0.5033, 0.2543, 0.5366, 0.2543, 0.5033, 0.2316, 0.5366, 0.2316, 0.5366, 0.2543, 0.5033, 0.2543, 0.5319, 0.259, 0.5271, 0.2615, 0.5224, 0.2629, 0.5176, 0.2629, 0.5129, 0.2615, 0.5081, 0.259, 0.5033, 0.2543, 0.5366, 0.2543, 0.5033, 0.2316, 0.5366, 0.2316, 0.5366, 0.2543, 0.5033, 0.2543, 0.5319, 0.259, 0.5271, 0.2615, 0.5224, 0.2629, 0.5176, 0.2629, 0.5129, 0.2615, 0.5081, 0.259, 0.5033, 0.2543, 0.5366, 0.2543, 0.5033, 0.2316, 0.5366, 0.2316, 0.5366, 0.2543, 0.5033, 0.2543, 0.5319, 0.259, 0.5271, 0.2615, 0.5224, 0.2629, 0.5176, 0.2629, 0.5129, 0.2615, 0.5081, 0.259, 0.5033, 0.2543, 0.5366, 0.2543, 0.5033, 0.2316, 0.5366, 0.2316, 0.5366, 0.2543, 0.5033, 0.2543, 0.5319, 0.259, 0.5366, 0.2543, 0.5033, 0.2543, 0.5081, 0.259, 0.5129, 0.2615, 0.5176, 0.2629, 0.5224, 0.2629, 0.5271, 0.2615, 0.5033, 0.2316, 0.5033, 0.2543, 0.5366, 0.2543, 0.5366, 0.2316, 0.5319, 0.259, 0.5271, 0.2615, 0.5224, 0.2629, 0.5176, 0.2629, 0.5129, 0.2615, 0.5081, 0.259, 0.5033, 0.2543, 0.5366, 0.2543, 0.5033, 0.2316, 0.5366, 0.2316, 0.5366, 0.2543, 0.5033, 0.2543, 0.3376, 0.4571, 0.3375, 0.4571, 0.3375, 0.4565, 0.3376, 0.4565, 0.3377, 0.4559, 0.3377, 0.4564, 0.3373, 0.4564, 0.3373, 0.4559, 0.3375, 0.4571, 0.3373, 0.4571, 0.3373, 0.4565, 0.3375, 0.4565, 0.3376, 0.4571, 0.3376, 0.4571, 0.3376, 0.4565, 0.3376, 0.4565, 0.338, 0.456, 0.338, 0.4561, 0.3377, 0.4561, 0.3377, 0.456, 0.338, 0.4561, 0.338, 0.4565, 0.3377, 0.4565, 0.3377, 0.4561, 0.3376, 0.4571, 0.3376, 0.4571, 0.3376, 0.4565, 0.3376, 0.4565, 0.338, 0.4559, 0.338, 0.456, 0.3377, 0.456, 0.3377, 0.4559, 0.3377, 0.4564, 0.3377, 0.4565, 0.3373, 0.4565, 0.3373, 0.4564, 0.3377, 0.4565, 0.3377, 0.4565, 0.3373, 0.4565, 0.3373, 0.4565, 0.5319, 0.259, 0.5366, 0.2543, 0.5033, 0.2543, 0.5081, 0.259, 0.5129, 0.2615, 0.5176, 0.2629, 0.5224, 0.2629, 0.5271, 0.2615, 0.5033, 0.2316, 0.5033, 0.2543, 0.5366, 0.2543, 0.5366, 0.2316, 0.5319, 0.259, 0.5271, 0.2615, 0.5224, 0.2629, 0.5176, 0.2629, 0.5129, 0.2615, 0.5081, 0.259, 0.5033, 0.2543, 0.5366, 0.2543, 0.5033, 0.2316, 0.5366, 0.2316, 0.5366, 0.2543, 0.5033, 0.2543, 0.3376, 0.4571, 0.3375, 0.4571, 0.3375, 0.4565, 0.3376, 0.4565, 0.3377, 0.4559, 0.3377, 0.4564, 0.3373, 0.4564, 0.3373, 0.4559, 0.3375, 0.4571, 0.3373, 0.4571, 0.3373, 0.4565, 0.3375, 0.4565, 0.3376, 0.4571, 0.3376, 0.4571, 0.3376, 0.4565, 0.3376, 0.4565, 0.338, 0.456, 0.338, 0.4561, 0.3377, 0.4561, 0.3377, 0.456, 0.338, 0.4561, 0.338, 0.4565, 0.3377, 0.4565, 0.3377, 0.4561, 0.3376, 0.4571, 0.3376, 0.4571, 0.3376, 0.4565, 0.3376, 0.4565, 0.338, 0.4559, 0.338, 0.456, 0.3377, 0.456, 0.3377, 0.4559, 0.3377, 0.4564, 0.3377, 0.4565, 0.3373, 0.4565, 0.3373, 0.4564, 0.3377, 0.4565, 0.3377, 0.4565, 0.3373, 0.4565, 0.3373, 0.4565, 0.5319, 0.259, 0.5366, 0.2543, 0.5033, 0.2543, 0.5081, 0.259, 0.5129, 0.2615, 0.5176, 0.2629, 0.5224, 0.2629, 0.5271, 0.2615, 0.5033, 0.2316, 0.5033, 0.2543, 0.5366, 0.2543, 0.5366, 0.2316, 0.5319, 0.259, 0.5271, 0.2615, 0.5224, 0.2629, 0.5176, 0.2629, 0.5129, 0.2615, 0.5081, 0.259, 0.5033, 0.2543, 0.5366, 0.2543, 0.5033, 0.2316, 0.5366, 0.2316, 0.5366, 0.2543, 0.5033, 0.2543, 0.3376, 0.4571, 0.3375, 0.4571, 0.3375, 0.4565, 0.3376, 0.4565, 0.3377, 0.4559, 0.3377, 0.4564, 0.3373, 0.4564, 0.3373, 0.4559, 0.3375, 0.4571, 0.3373, 0.4571, 0.3373, 0.4565, 0.3375, 0.4565, 0.3376, 0.4571, 0.3376, 0.4571, 0.3376, 0.4565, 0.3376, 0.4565, 0.338, 0.456, 0.338, 0.4561, 0.3377, 0.4561, 0.3377, 0.456, 0.338, 0.4561, 0.338, 0.4565, 0.3377, 0.4565, 0.3377, 0.4561, 0.3376, 0.4571, 0.3376, 0.4571, 0.3376, 0.4565, 0.3376, 0.4565, 0.338, 0.4559, 0.338, 0.456, 0.3377, 0.456, 0.3377, 0.4559, 0.3377, 0.4564, 0.3377, 0.4565, 0.3373, 0.4565, 0.3373, 0.4564, 0.3377, 0.4565, 0.3377, 0.4565, 0.3373, 0.4565, 0.3373, 0.4565, 0.5319, 0.259, 0.5366, 0.2543, 0.5033, 0.2543, 0.5081, 0.259, 0.5129, 0.2615, 0.5176, 0.2629, 0.5224, 0.2629, 0.5271, 0.2615, 0.5033, 0.2316, 0.5033, 0.2543, 0.5366, 0.2543, 0.5366, 0.2316, 0.5319, 0.259, 0.5271, 0.2615, 0.5224, 0.2629, 0.5176, 0.2629, 0.5129, 0.2615, 0.5081, 0.259, 0.5033, 0.2543, 0.5366, 0.2543, 0.5033, 0.2316, 0.5366, 0.2316, 0.5366, 0.2543, 0.5033, 0.2543, 0.3376, 0.4571, 0.3375, 0.4571, 0.3375, 0.4565, 0.3376, 0.4565, 0.3377, 0.4559, 0.3377, 0.4564, 0.3373, 0.4564, 0.3373, 0.4559, 0.3375, 0.4571, 0.3373, 0.4571, 0.3373, 0.4565, 0.3375, 0.4565, 0.3376, 0.4571, 0.3376, 0.4571, 0.3376, 0.4565, 0.3376, 0.4565, 0.338, 0.456, 0.338, 0.4561, 0.3377, 0.4561, 0.3377, 0.456, 0.338, 0.4561, 0.338, 0.4565, 0.3377, 0.4565, 0.3377, 0.4561, 0.3376, 0.4571, 0.3376, 0.4571, 0.3376, 0.4565, 0.3376, 0.4565, 0.338, 0.4559, 0.338, 0.456, 0.3377, 0.456, 0.3377, 0.4559, 0.3377, 0.4564, 0.3377, 0.4565, 0.3373, 0.4565, 0.3373, 0.4564, 0.3377, 0.4565, 0.3377, 0.4565, 0.3373, 0.4565, 0.3373, 0.4565, 0.5319, 0.259, 0.5366, 0.2543, 0.5033, 0.2543, 0.5081, 0.259, 0.5129, 0.2615, 0.5176, 0.2629, 0.5224, 0.2629, 0.5271, 0.2615, 0.5033, 0.2316, 0.5033, 0.2543, 0.5366, 0.2543, 0.5366, 0.2316, 0.5319, 0.259, 0.5271, 0.2615, 0.5224, 0.2629, 0.5176, 0.2629, 0.5129, 0.2615, 0.5081, 0.259, 0.5033, 0.2543, 0.5366, 0.2543, 0.5033, 0.2316, 0.5366, 0.2316, 0.5366, 0.2543, 0.5033, 0.2543, 0.3376, 0.4571, 0.3375, 0.4571, 0.3375, 0.4565, 0.3376, 0.4565, 0.3377, 0.4559, 0.3377, 0.4564, 0.3373, 0.4564, 0.3373, 0.4559, 0.3375, 0.4571, 0.3373, 0.4571, 0.3373, 0.4565, 0.3375, 0.4565, 0.3376, 0.4571, 0.3376, 0.4571, 0.3376, 0.4565, 0.3376, 0.4565, 0.338, 0.456, 0.338, 0.4561, 0.3377, 0.4561, 0.3377, 0.456, 0.338, 0.4561, 0.338, 0.4565, 0.3377, 0.4565, 0.3377, 0.4561, 0.3376, 0.4571, 0.3376, 0.4571, 0.3376, 0.4565, 0.3376, 0.4565, 0.338, 0.4559, 0.338, 0.456, 0.3377, 0.456, 0.3377, 0.4559, 0.3377, 0.4564, 0.3377, 0.4565, 0.3373, 0.4565, 0.3373, 0.4564, 0.3377, 0.4565, 0.3377, 0.4565, 0.3373, 0.4565, 0.3373, 0.4565, 0.5319, 0.259, 0.5366, 0.2543, 0.5033, 0.2543, 0.5081, 0.259, 0.5129, 0.2615, 0.5176, 0.2629, 0.5224, 0.2629, 0.5271, 0.2615, 0.5033, 0.2316, 0.5033, 0.2543, 0.5366, 0.2543, 0.5366, 0.2316, 0.5319, 0.259, 0.5271, 0.2615, 0.5224, 0.2629, 0.5176, 0.2629, 0.5129, 0.2615, 0.5081, 0.259, 0.5033, 0.2543, 0.5366, 0.2543, 0.5033, 0.2316, 0.5366, 0.2316, 0.5366, 0.2543, 0.5033, 0.2543, 0.3376, 0.4571, 0.3375, 0.4571, 0.3375, 0.4565, 0.3376, 0.4565, 0.3377, 0.4559, 0.3377, 0.4564, 0.3373, 0.4564, 0.3373, 0.4559, 0.3375, 0.4571, 0.3373, 0.4571, 0.3373, 0.4565, 0.3375, 0.4565, 0.3376, 0.4571, 0.3376, 0.4571, 0.3376, 0.4565, 0.3376, 0.4565, 0.338, 0.456, 0.338, 0.4561, 0.3377, 0.4561, 0.3377, 0.456, 0.338, 0.4561, 0.338, 0.4565, 0.3377, 0.4565, 0.3377, 0.4561, 0.3376, 0.4571, 0.3376, 0.4571, 0.3376, 0.4565, 0.3376, 0.4565, 0.338, 0.4559, 0.338, 0.456, 0.3377, 0.456, 0.3377, 0.4559, 0.3377, 0.4564, 0.3377, 0.4565, 0.3373, 0.4565, 0.3373, 0.4564, 0.3377, 0.4565, 0.3377, 0.4565, 0.3373, 0.4565, 0.3373, 0.4565, 0.5319, 0.259, 0.5366, 0.2543, 0.5033, 0.2543, 0.5081, 0.259, 0.5129, 0.2615, 0.5176, 0.2629, 0.5224, 0.2629, 0.5271, 0.2615, 0.5033, 0.2316, 0.5033, 0.2543, 0.5366, 0.2543, 0.5366, 0.2316, 0.5319, 0.259, 0.5271, 0.2615, 0.5224, 0.2629, 0.5176, 0.2629, 0.5129, 0.2615, 0.5081, 0.259, 0.5033, 0.2543, 0.5366, 0.2543, 0.5033, 0.2316, 0.5366, 0.2316, 0.5366, 0.2543, 0.5033, 0.2543, 0.3376, 0.4571, 0.3375, 0.4571, 0.3375, 0.4565, 0.3376, 0.4565, 0.3377, 0.4559, 0.3377, 0.4564, 0.3373, 0.4564, 0.3373, 0.4559, 0.3375, 0.4571, 0.3373, 0.4571, 0.3373, 0.4565, 0.3375, 0.4565, 0.3376, 0.4571, 0.3376, 0.4571, 0.3376, 0.4565, 0.3376, 0.4565, 0.338, 0.456, 0.338, 0.4561, 0.3377, 0.4561, 0.3377, 0.456, 0.338, 0.4561, 0.338, 0.4565, 0.3377, 0.4565, 0.3377, 0.4561, 0.3376, 0.4571, 0.3376, 0.4571, 0.3376, 0.4565, 0.3376, 0.4565, 0.338, 0.4559, 0.338, 0.456, 0.3377, 0.456, 0.3377, 0.4559, 0.3377, 0.4564, 0.3377, 0.4565, 0.3373, 0.4565, 0.3373, 0.4564, 0.3377, 0.4565, 0.3377, 0.4565, 0.3373, 0.4565, 0.3373, 0.4565, 0.5319, 0.259, 0.5366, 0.2543, 0.5033, 0.2543, 0.5081, 0.259, 0.5129, 0.2615, 0.5176, 0.2629, 0.5224, 0.2629, 0.5271, 0.2615, 0.5033, 0.2316, 0.5033, 0.2543, 0.5366, 0.2543, 0.5366, 0.2316, 0.5319, 0.259, 0.5271, 0.2615, 0.5224, 0.2629, 0.5176, 0.2629, 0.5129, 0.2615, 0.5081, 0.259, 0.5033, 0.2543, 0.5366, 0.2543, 0.5033, 0.2316, 0.5366, 0.2316, 0.5366, 0.2543, 0.5033, 0.2543, 0.3376, 0.4571, 0.3375, 0.4571, 0.3375, 0.4565, 0.3376, 0.4565, 0.3377, 0.4559, 0.3377, 0.4564, 0.3373, 0.4564, 0.3373, 0.4559, 0.3375, 0.4571, 0.3373, 0.4571, 0.3373, 0.4565, 0.3375, 0.4565, 0.3376, 0.4571, 0.3376, 0.4571, 0.3376, 0.4565, 0.3376, 0.4565, 0.338, 0.456, 0.338, 0.4561, 0.3377, 0.4561, 0.3377, 0.456, 0.338, 0.4561, 0.338, 0.4565, 0.3377, 0.4565, 0.3377, 0.4561, 0.3376, 0.4571, 0.3376, 0.4571, 0.3376, 0.4565, 0.3376, 0.4565, 0.338, 0.4559, 0.338, 0.456, 0.3377, 0.456, 0.3377, 0.4559, 0.3377, 0.4564, 0.3377, 0.4565, 0.3373, 0.4565, 0.3373, 0.4564, 0.3377, 0.4565, 0.3377, 0.4565, 0.3373, 0.4565, 0.3373, 0.4565])
me_plane_003.materials.append(mat_wc)
me_plane_003.use_remesh_preserve_volume = False
me_plane_003.use_remesh_preserve_attributes = False
me_plane_003.use_mirror_vertex_groups = False
me_plane_003.update()
me_circle = bpy.data.meshes.new('Circle')
me_circle.from_pydata([(0.0, 1.0, 0.0), (-0.1951, 0.9808, 0.0), (-0.3827, 0.9239, 0.0), (-0.5556, 0.8315, 0.0), (-0.7071, 0.7071, 0.0), (-0.8315, 0.5556, 0.0), (-0.9239, 0.3827, 0.0), (-0.9808, 0.1951, 0.0), (-1.0, 7.55e-08, 0.0), (-0.9808, -0.1951, 0.0), (-0.9239, -0.3827, 0.0), (-0.8315, -0.5556, 0.0), (-0.7071, -0.7071, 0.0), (-0.5556, -0.8315, 0.0), (-0.3827, -0.9239, 0.0), (-0.1951, -0.9808, 0.0), (3.258e-07, -1.0, 0.0), (0.1951, -0.9808, 0.0), (0.3827, -0.9239, 0.0), (0.5556, -0.8315, 0.0), (0.7071, -0.7071, 0.0), (0.8315, -0.5556, 0.0), (0.9239, -0.3827, 0.0), (0.9808, -0.1951, 0.0), (1.0, 9.656e-07, 0.0), (0.9808, 0.1951, 0.0), (0.9239, 0.3827, 0.0), (0.8315, 0.5556, 0.0), (0.7071, 0.7071, 0.0), (0.5556, 0.8315, 0.0), (0.3827, 0.9239, 0.0), (0.1951, 0.9808, 0.0), (0.0, 1.0, 0.375), (-0.1951, 0.9808, 0.375), (-0.3827, 0.9239, 0.375), (-0.5556, 0.8315, 0.375), (-0.7071, 0.7071, 0.375), (-0.8315, 0.5556, 0.375), (-0.9239, 0.3827, 0.375), (-0.9808, 0.1951, 0.375), (-1.0, 7.55e-08, 0.375), (-0.9808, -0.1951, 0.375), (-0.9239, -0.3827, 0.375), (-0.8315, -0.5556, 0.375), (-0.7071, -0.7071, 0.375), (-0.5556, -0.8315, 0.375), (-0.3827, -0.9239, 0.375), (-0.1951, -0.9808, 0.375), (3.258e-07, -1.0, 0.375), (0.1951, -0.9808, 0.375), (0.3827, -0.9239, 0.375), (0.5556, -0.8315, 0.375), (0.7071, -0.7071, 0.375), (0.8315, -0.5556, 0.375), (0.9239, -0.3827, 0.375), (0.9808, -0.1951, 0.375), (1.0, 9.656e-07, 0.375), (0.9808, 0.1951, 0.375), (0.9239, 0.3827, 0.375), (0.8315, 0.5556, 0.375), (0.7071, 0.7071, 0.375), (0.5556, 0.8315, 0.375), (0.3827, 0.9239, 0.375), (0.1951, 0.9808, 0.375), (-2.27e-07, 1.0, 2.682e-07), (0.1951, 0.9808, 2.384e-07), (0.3827, 0.9239, 2.086e-07), (0.5556, 0.8315, 1.788e-07), (0.7071, 0.7071, 1.192e-07), (0.8315, 0.5556, 5.96e-08), (0.9239, 0.3827, 0.0), (0.9808, 0.1951, -2.98e-08), (1.0, 4.191e-08, -8.941e-08), (0.9808, -0.1951, -1.49e-07), (0.9239, -0.3827, -1.788e-07), (0.8315, -0.5556, -2.235e-07), (0.7071, -0.7071, -2.533e-07), (0.5556, -0.8315, -2.682e-07), (0.3827, -0.9239, -2.831e-07), (0.1951, -0.9808, -2.831e-07), (-5.529e-07, -1.0, -2.682e-07), (-0.1951, -0.9808, -2.384e-07), (-0.3827, -0.9239, -2.086e-07), (-0.5556, -0.8315, -1.788e-07), (-0.7071, -0.7071, -1.192e-07), (-0.8315, -0.5556, -7.451e-08), (-0.9239, -0.3827, -2.98e-08), (-0.9808, -0.1951, 2.98e-08), (-1.0, 9.32e-07, 8.941e-08), (-0.9808, 0.1951, 1.192e-07), (-0.9239, 0.3827, 1.788e-07), (-0.8315, 0.5556, 2.384e-07), (-0.7071, 0.7071, 2.384e-07), (-0.5556, 0.8315, 2.682e-07), (-0.3827, 0.9239, 2.98e-07), (-0.1951, 0.9808, 2.98e-07), (-2.489e-07, 1.0, -0.375), (0.1951, 0.9808, -0.375), (0.3827, 0.9239, -0.375), (0.5556, 0.8315, -0.375), (0.7071, 0.7071, -0.375), (0.8315, 0.5556, -0.375), (0.9239, 0.3827, -0.375), (0.9808, 0.1951, -0.375), (1.0, 1.091e-07, -0.375), (0.9808, -0.1951, -0.375), (0.9239, -0.3827, -0.375), (0.8315, -0.5556, -0.375), (0.7071, -0.7071, -0.375), (0.5556, -0.8315, -0.375), (0.3827, -0.9239, -0.375), (0.1951, -0.9808, -0.375), (-5.747e-07, -1.0, -0.375), (-0.1951, -0.9808, -0.375), (-0.3827, -0.9239, -0.375), (-0.5556, -0.8315, -0.375), (-0.7071, -0.7071, -0.375), (-0.8315, -0.5556, -0.375), (-0.9239, -0.3827, -0.375), (-0.9808, -0.1951, -0.375), (-1.0, 9.992e-07, -0.375), (-0.9808, 0.1951, -0.375), (-0.9239, 0.3827, -0.375), (-0.8315, 0.5556, -0.375), (-0.7071, 0.7071, -0.375), (-0.5556, 0.8315, -0.375), (-0.3827, 0.9239, -0.375), (-0.1951, 0.9808, -0.375)], [], [(1, 2, 3, 4, 5, 6, 7, 8, 9, 10, 11, 12, 13, 14, 15, 16, 17, 18, 19, 20, 21, 22, 23, 24, 25, 26, 27, 28, 29, 30, 31, 0), (13, 45, 46, 14), (0, 32, 33, 1), (27, 59, 60, 28), (14, 46, 47, 15), (1, 33, 34, 2), (28, 60, 61, 29), (15, 47, 48, 16), (2, 34, 35, 3), (29, 61, 62, 30), (16, 48, 49, 17), (3, 35, 36, 4), (30, 62, 63, 31), (17, 49, 50, 18), (4, 36, 37, 5), (31, 63, 32, 0), (18, 50, 51, 19), (5, 37, 38, 6), (19, 51, 52, 20), (6, 38, 39, 7), (20, 52, 53, 21), (7, 39, 40, 8), (21, 53, 54, 22), (8, 40, 41, 9), (22, 54, 55, 23), (9, 41, 42, 10), (23, 55, 56, 24), (10, 42, 43, 11), (24, 56, 57, 25), (11, 43, 44, 12), (25, 57, 58, 26), (12, 44, 45, 13), (26, 58, 59, 27), (77, 109, 110, 78), (64, 96, 97, 65), (91, 123, 124, 92), (78, 110, 111, 79), (65, 97, 98, 66), (92, 124, 125, 93), (79, 111, 112, 80), (66, 98, 99, 67), (93, 125, 126, 94), (80, 112, 113, 81), (67, 99, 100, 68), (94, 126, 127, 95), (81, 113, 114, 82), (68, 100, 101, 69), (95, 127, 96, 64), (82, 114, 115, 83), (69, 101, 102, 70), (83, 115, 116, 84), (70, 102, 103, 71), (84, 116, 117, 85), (71, 103, 104, 72), (85, 117, 118, 86), (72, 104, 105, 73), (86, 118, 119, 87), (73, 105, 106, 74), (87, 119, 120, 88), (74, 106, 107, 75), (88, 120, 121, 89), (75, 107, 108, 76), (89, 121, 122, 90), (76, 108, 109, 77), (90, 122, 123, 91)])
_uv = me_circle.uv_layers.new(name='UVMap')
_uv.uv.foreach_set('vector', [0.8029, 0.9409, 0.779, 0.9311, 0.7566, 0.9126, 0.7366, 0.8864, 0.7196, 0.8534, 0.7065, 0.8148, 0.6976, 0.7722, 0.6934, 0.7272, 0.6939, 0.6815, 0.6992, 0.6369, 0.709, 0.595, 0.7231, 0.5576, 0.7408, 0.526, 0.7614, 0.5014, 0.7842, 0.4849, 0.8083, 0.4769, 0.8328, 0.4779, 0.8567, 0.4878, 0.8791, 0.5062, 0.8991, 0.5324, 0.9161, 0.5655, 0.9292, 0.604, 0.9381, 0.6466, 0.9423, 0.6916, 0.9418, 0.7373, 0.9365, 0.782, 0.9266, 0.8238, 0.9126, 0.8613, 0.8949, 0.8929, 0.8743, 0.9174, 0.8515, 0.934, 0.8274, 0.9419, 0.1181, 0.03969, 0.1181, 0.119, 0.0954, 0.119, 0.0954, 0.03969, 0.4137, 0.03969, 0.4137, 0.119, 0.391, 0.119, 0.391, 0.03969, 0.5274, 0.03969, 0.5274, 0.119, 0.5046, 0.119, 0.5046, 0.03969, 0.0954, 0.03969, 0.0954, 0.119, 0.07266, 0.119, 0.07266, 0.03969, 0.391, 0.03969, 0.391, 0.119, 0.3682, 0.119, 0.3682, 0.03969, 0.5046, 0.03969, 0.5046, 0.119, 0.4819, 0.119, 0.4819, 0.03969, 0.07266, 0.03969, 0.07266, 0.119, 0.04993, 0.119, 0.04993, 0.03969, 0.3682, 0.03969, 0.3682, 0.119, 0.3455, 0.119, 0.3455, 0.03969, 0.4819, 0.03969, 0.4819, 0.119, 0.4592, 0.119, 0.4592, 0.03969, 0.04993, 0.03969, 0.04993, 0.119, 0.02719, 0.119, 0.02719, 0.03969, 0.3455, 0.03969, 0.3455, 0.119, 0.3228, 0.119, 0.3228, 0.03969, 0.4592, 0.03969, 0.4592, 0.119, 0.4364, 0.119, 0.4364, 0.03969, 0.7547, 0.03969, 0.7547, 0.119, 0.732, 0.119, 0.732, 0.03969, 0.3228, 0.03969, 0.3228, 0.119, 0.3, 0.119, 0.3, 0.03969, 0.4364, 0.03969, 0.4364, 0.119, 0.4137, 0.119, 0.4137, 0.03969, 0.732, 0.03969, 0.732, 0.119, 0.7093, 0.119, 0.7093, 0.03969, 0.3, 0.03969, 0.3, 0.119, 0.2773, 0.119, 0.2773, 0.03969, 0.7093, 0.03969, 0.7093, 0.119, 0.6865, 0.119, 0.6865, 0.03969, 0.2773, 0.03969, 0.2773, 0.119, 0.2545, 0.119, 0.2545, 0.03969, 0.6865, 0.03969, 0.6865, 0.119, 0.6638, 0.119, 0.6638, 0.03969, 0.2545, 0.03969, 0.2545, 0.119, 0.2318, 0.119, 0.2318, 0.03969, 0.6638, 0.03969, 0.6638, 0.119, 0.641, 0.119, 0.641, 0.03969, 0.2318, 0.03969, 0.2318, 0.119, 0.2091, 0.119, 0.2091, 0.03969, 0.641, 0.03969, 0.641, 0.119, 0.6183, 0.119, 0.6183, 0.03969, 0.2091, 0.03969, 0.2091, 0.119, 0.1863, 0.119, 0.1863, 0.03969, 0.6183, 0.03969, 0.6183, 0.119, 0.5956, 0.119, 0.5956, 0.03969, 0.1863, 0.03969, 0.1863, 0.119, 0.1636, 0.119, 0.1636, 0.03969, 0.5956, 0.03969, 0.5956, 0.119, 0.5728, 0.119, 0.5728, 0.03969, 0.1636, 0.03969, 0.1636, 0.119, 0.1409, 0.119, 0.1409, 0.03969, 0.5728, 0.03969, 0.5728, 0.119, 0.5501, 0.119, 0.5501, 0.03969, 0.1409, 0.03969, 0.1409, 0.119, 0.1181, 0.119, 0.1181, 0.03969, 0.5501, 0.03969, 0.5501, 0.119, 0.5274, 0.119, 0.5274, 0.03969, 0.1181, 0.03969, 0.1181, 0.119, 0.0954, 0.119, 0.0954, 0.03969, 0.4137, 0.03969, 0.4137, 0.119, 0.391, 0.119, 0.391, 0.03969, 0.5274, 0.03969, 0.5274, 0.119, 0.5046, 0.119, 0.5046, 0.03969, 0.0954, 0.03969, 0.0954, 0.119, 0.07266, 0.119, 0.07266, 0.03969, 0.391, 0.03969, 0.391, 0.119, 0.3682, 0.119, 0.3682, 0.03969, 0.5046, 0.03969, 0.5046, 0.119, 0.4819, 0.119, 0.4819, 0.03969, 0.07266, 0.03969, 0.07266, 0.119, 0.04993, 0.119, 0.04993, 0.03969, 0.3682, 0.03969, 0.3682, 0.119, 0.3455, 0.119, 0.3455, 0.03969, 0.4819, 0.03969, 0.4819, 0.119, 0.4592, 0.119, 0.4592, 0.03969, 0.04993, 0.03969, 0.04993, 0.119, 0.02719, 0.119, 0.02719, 0.03969, 0.3455, 0.03969, 0.3455, 0.119, 0.3228, 0.119, 0.3228, 0.03969, 0.4592, 0.03969, 0.4592, 0.119, 0.4364, 0.119, 0.4364, 0.03969, 0.7547, 0.03969, 0.7547, 0.119, 0.732, 0.119, 0.732, 0.03969, 0.3228, 0.03969, 0.3228, 0.119, 0.3, 0.119, 0.3, 0.03969, 0.4364, 0.03969, 0.4364, 0.119, 0.4137, 0.119, 0.4137, 0.03969, 0.732, 0.03969, 0.732, 0.119, 0.7093, 0.119, 0.7093, 0.03969, 0.3, 0.03969, 0.3, 0.119, 0.2773, 0.119, 0.2773, 0.03969, 0.7093, 0.03969, 0.7093, 0.119, 0.6865, 0.119, 0.6865, 0.03969, 0.2773, 0.03969, 0.2773, 0.119, 0.2545, 0.119, 0.2545, 0.03969, 0.6865, 0.03969, 0.6865, 0.119, 0.6638, 0.119, 0.6638, 0.03969, 0.2545, 0.03969, 0.2545, 0.119, 0.2318, 0.119, 0.2318, 0.03969, 0.6638, 0.03969, 0.6638, 0.119, 0.641, 0.119, 0.641, 0.03969, 0.2318, 0.03969, 0.2318, 0.119, 0.2091, 0.119, 0.2091, 0.03969, 0.641, 0.03969, 0.641, 0.119, 0.6183, 0.119, 0.6183, 0.03969, 0.2091, 0.03969, 0.2091, 0.119, 0.1863, 0.119, 0.1863, 0.03969, 0.6183, 0.03969, 0.6183, 0.119, 0.5956, 0.119, 0.5956, 0.03969, 0.1863, 0.03969, 0.1863, 0.119, 0.1636, 0.119, 0.1636, 0.03969, 0.5956, 0.03969, 0.5956, 0.119, 0.5728, 0.119, 0.5728, 0.03969, 0.1636, 0.03969, 0.1636, 0.119, 0.1409, 0.119, 0.1409, 0.03969, 0.5728, 0.03969, 0.5728, 0.119, 0.5501, 0.119, 0.5501, 0.03969, 0.1409, 0.03969, 0.1409, 0.119, 0.1181, 0.119, 0.1181, 0.03969, 0.5501, 0.03969, 0.5501, 0.119, 0.5274, 0.119, 0.5274, 0.03969])
me_circle.materials.append(mat_wc)
me_circle.use_remesh_preserve_volume = False
me_circle.use_remesh_preserve_attributes = False
me_circle.use_mirror_vertex_groups = False
me_circle.update()

# ---- objects
ob_plane_007 = bpy.data.objects.new('Plane.007', me_plane_000)
ob_plane_000 = bpy.data.objects.new('Plane.000', me_plane_014)
ob_plane_004 = bpy.data.objects.new('Plane.004', me_plane_013)
ob_plane_005 = bpy.data.objects.new('Plane.005', me_plane_012)
ob_camera = bpy.data.objects.new('Camera', cam_camera)
ob_plane_008 = bpy.data.objects.new('Plane.008', me_plane_010)
ob_plane_006 = bpy.data.objects.new('Plane.006', me_plane_008)
ob_plane_001 = bpy.data.objects.new('Plane.001', me_plane_006)
ob_plane_003 = bpy.data.objects.new('Plane.003', me_plane_002)
ob_plane_002 = bpy.data.objects.new('Plane.002', me_plane_003)
ob_circle = bpy.data.objects.new('Circle', me_circle)

# ---- transforms, parenting, visibility, modifiers, constraints
ob_plane_007.location = (68.61, -4.0, -38.57)
ob_plane_007.rotation_euler = (-1.571, -0.5251, -3.142)
ob_plane_007.scale = (0.8984, 0.4642, 0.8167)
ob_plane_007.lineart.crease_threshold = 0.0
ob_plane_000.location = (-27.26, 4.0, -1.656)
ob_plane_000.rotation_euler = (-1.571, -0.5251, -7.77e-08)
ob_plane_000.scale = (0.8984, 0.4642, 0.8167)
ob_plane_000.lineart.crease_threshold = 0.0
ob_plane_004.location = (-6.953, 6.881, 5.892)
ob_plane_004.rotation_euler = (-1.571, -2.22e-16, 2.22e-16)
ob_plane_004.scale = (2.523, 2.294, 2.294)
ob_plane_004.lineart.crease_threshold = 0.0
ob_plane_005.location = (-3.821, 1.973, 11.89)
ob_plane_005.rotation_euler = (-1.571, -2.22e-16, 2.22e-16)
ob_plane_005.scale = (2.062, 2.062, 2.062)
ob_plane_005.lineart.crease_threshold = 0.0
ob_camera.location = (0.0, -23.54, 8.098)
ob_camera.rotation_euler = (1.383, -4.154e-17, 3.921e-18)
ob_camera.lineart.crease_threshold = 0.0
ob_plane_008.location = (-24.82, 4.0, -7.324)
ob_plane_008.rotation_euler = (-1.571, -0.5251, -7.77e-08)
ob_plane_008.scale = (0.8984, 0.4642, 0.8167)
ob_plane_008.lineart.crease_threshold = 0.0
ob_plane_006.location = (-30.0, 4.0, -13.0)
ob_plane_006.rotation_euler = (-1.571, -0.5251, -7.77e-08)
ob_plane_006.scale = (0.8984, 0.4642, 0.8167)
ob_plane_006.lineart.crease_threshold = 0.0
ob_plane_001.location = (3.747, 8.881, 8.092)
ob_plane_001.rotation_euler = (-1.571, -2.22e-16, 2.22e-16)
ob_plane_001.scale = (2.523, 2.294, 2.294)
ob_plane_001.lineart.crease_threshold = 0.0
ob_plane_003.location = (8.179, 2.973, 5.892)
ob_plane_003.rotation_euler = (-1.571, -2.22e-16, 2.22e-16)
ob_plane_003.scale = (2.062, 2.062, 2.062)
ob_plane_003.lineart.crease_threshold = 0.0
ob_plane_002.location = (0.0, 0.0, 4.768e-07)
ob_plane_002.rotation_euler = (0.0, -0.0, 0.7902)
ob_plane_002.scale = (0.2, 1.0, 0.2)
ob_plane_002.lineart.crease_threshold = 0.0
ob_circle.location = (0.0, 0.0, 0.0)
ob_circle.rotation_euler = (0.0, 0.0, 0.1113)
ob_circle.scale = (8.354, 8.354, 8.354)
ob_circle.lineart.crease_threshold = 0.0

# ---- collection membership
col_collection_1.objects.link(ob_plane_007)
col_collection_1.objects.link(ob_plane_000)
col_collection_1.objects.link(ob_plane_004)
col_collection_1.objects.link(ob_plane_005)
col_collection_1.objects.link(ob_camera)
col_collection_1.objects.link(ob_plane_008)
col_collection_1.objects.link(ob_plane_006)
col_collection_1.objects.link(ob_plane_001)
col_collection_1.objects.link(ob_plane_003)
col_collection_1.objects.link(ob_plane_002)
col_collection_1.objects.link(ob_circle)

# ---- scene / render settings (as saved in the file)
scene.camera = ob_camera
scene.frame_start = 1; scene.frame_end = 240; scene.frame_set(13)
scene.render.engine = 'CYCLES'
scene.render.image_settings.file_format = 'FFMPEG'
scene.render.image_settings.color_mode = 'RGB'
scene.render.image_settings.compression = 0
scene.render.fps = 30
scene.render.dither_intensity = 0.0
scene.render.use_border = True
scene.cycles.use_denoising = False
scene.cycles.samples = 250
scene.cycles.sampling_pattern = 'TABULATED_SOBOL'
scene.cycles.use_adaptive_sampling = False
scene.cycles.use_light_tree = False
scene.cycles.blur_glossy = 0.0
scene.cycles.sample_clamp_indirect = 0.0
scene.view_settings.view_transform = 'Standard'
bpy.context.view_layer.update()

# ---- added for rendering (the .blend has no usable light): sun
light_auto_sun = bpy.data.lights.new('AutoSun', 'SUN')
light_auto_sun.energy = 3.0
light_auto_sun.angle = 0.0523599
ob_auto_sun = bpy.data.objects.new('AutoSun', light_auto_sun)
scene.collection.objects.link(ob_auto_sun)
ob_auto_sun.rotation_euler = (0.872665, 0.174533, 0.523599)
bpy.context.view_layer.update()
